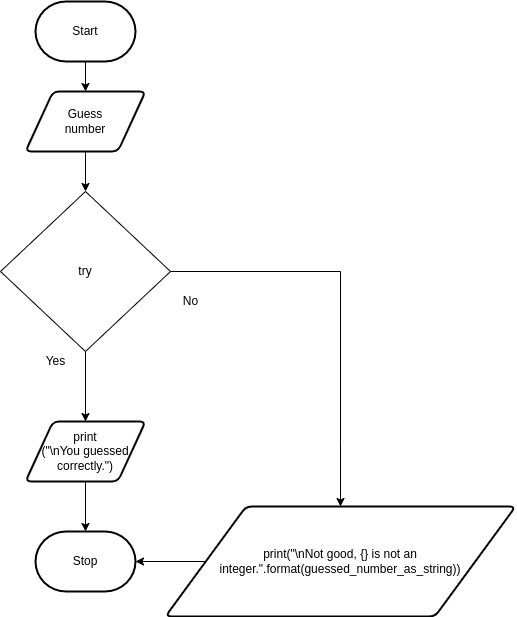

The diagram above was exported from draw.io. Its source (the exported page's mxGraphModel, read from the mxfile embedded in the PNG):
<mxGraphModel dx="477" dy="257" grid="1" gridSize="10" guides="1" tooltips="1" connect="1" arrows="1" fold="1" page="1" pageScale="1" pageWidth="827" pageHeight="1169" math="0" shadow="0">
  <root>
    <mxCell id="0" />
    <mxCell id="1" parent="0" />
    <mxCell id="3" style="edgeStyle=none;html=1;entryX=0.5;entryY=0;entryDx=0;entryDy=0;" parent="1" source="2" target="20" edge="1">
      <mxGeometry relative="1" as="geometry">
        <mxPoint x="220" y="220" as="targetPoint" />
      </mxGeometry>
    </mxCell>
    <mxCell id="2" value="Start" style="strokeWidth=2;html=1;shape=mxgraph.flowchart.terminator;whiteSpace=wrap;" parent="1" vertex="1">
      <mxGeometry x="230" y="30" width="100" height="60" as="geometry" />
    </mxCell>
    <mxCell id="6" style="edgeStyle=none;html=1;exitX=0.5;exitY=1;exitDx=0;exitDy=0;entryX=0.5;entryY=0;entryDx=0;entryDy=0;" parent="1" source="20" target="21" edge="1">
      <mxGeometry relative="1" as="geometry">
        <mxPoint x="300" y="310" as="sourcePoint" />
        <mxPoint x="300" y="220" as="targetPoint" />
      </mxGeometry>
    </mxCell>
    <mxCell id="8" style="edgeStyle=none;html=1;entryX=0.5;entryY=0;entryDx=0;entryDy=0;exitX=0.5;exitY=1;exitDx=0;exitDy=0;" parent="1" source="21" target="17" edge="1">
      <mxGeometry relative="1" as="geometry">
        <mxPoint x="300" y="440" as="targetPoint" />
        <mxPoint x="300" y="480" as="sourcePoint" />
      </mxGeometry>
    </mxCell>
    <mxCell id="19" style="edgeStyle=none;html=1;entryX=0.5;entryY=0;entryDx=0;entryDy=0;entryPerimeter=0;" parent="1" source="17" target="26" edge="1">
      <mxGeometry relative="1" as="geometry">
        <mxPoint x="300" y="560" as="targetPoint" />
      </mxGeometry>
    </mxCell>
    <mxCell id="17" value="print&lt;br&gt;(&quot;\nYou guessed correctly.&quot;)" style="shape=parallelogram;html=1;strokeWidth=2;perimeter=parallelogramPerimeter;whiteSpace=wrap;rounded=1;arcSize=12;size=0.23;" parent="1" vertex="1">
      <mxGeometry x="220" y="450" width="120" height="60" as="geometry" />
    </mxCell>
    <mxCell id="20" value="Guess&lt;br&gt;number" style="shape=parallelogram;html=1;strokeWidth=2;perimeter=parallelogramPerimeter;whiteSpace=wrap;rounded=1;arcSize=12;size=0.23;" parent="1" vertex="1">
      <mxGeometry x="220" y="120" width="120" height="60" as="geometry" />
    </mxCell>
    <mxCell id="21" value="try" style="rhombus;whiteSpace=wrap;html=1;" parent="1" vertex="1">
      <mxGeometry x="195" y="220" width="170" height="160" as="geometry" />
    </mxCell>
    <mxCell id="22" value="Yes" style="text;html=1;align=center;verticalAlign=middle;resizable=0;points=[];autosize=1;strokeColor=none;fillColor=none;" parent="1" vertex="1">
      <mxGeometry x="230" y="380" width="40" height="20" as="geometry" />
    </mxCell>
    <mxCell id="23" value="No" style="text;html=1;align=center;verticalAlign=middle;resizable=0;points=[];autosize=1;strokeColor=none;fillColor=none;" parent="1" vertex="1">
      <mxGeometry x="370" y="320" width="30" height="20" as="geometry" />
    </mxCell>
    <mxCell id="24" style="edgeStyle=none;html=1;exitX=1;exitY=0.5;exitDx=0;exitDy=0;rounded=0;entryX=0.5;entryY=0;entryDx=0;entryDy=0;" parent="1" source="21" target="29" edge="1">
      <mxGeometry relative="1" as="geometry">
        <mxPoint x="370" y="615" as="targetPoint" />
        <mxPoint x="470" y="320" as="sourcePoint" />
        <Array as="points">
          <mxPoint x="535" y="300" />
          <mxPoint x="535" y="470" />
        </Array>
      </mxGeometry>
    </mxCell>
    <mxCell id="26" value="Stop" style="strokeWidth=2;html=1;shape=mxgraph.flowchart.terminator;whiteSpace=wrap;" parent="1" vertex="1">
      <mxGeometry x="230" y="560" width="100" height="60" as="geometry" />
    </mxCell>
    <mxCell id="38" style="edgeStyle=none;html=1;exitX=0;exitY=0.5;exitDx=0;exitDy=0;entryX=1;entryY=0.5;entryDx=0;entryDy=0;entryPerimeter=0;" parent="1" source="29" target="26" edge="1">
      <mxGeometry relative="1" as="geometry" />
    </mxCell>
    <mxCell id="29" value="print(&quot;\nNot good, {} is not an integer.&quot;.format(guessed_number_as_string))" style="shape=parallelogram;html=1;strokeWidth=2;perimeter=parallelogramPerimeter;whiteSpace=wrap;rounded=1;arcSize=12;size=0.23;" parent="1" vertex="1">
      <mxGeometry x="360" y="535" width="350" height="110" as="geometry" />
    </mxCell>
  </root>
</mxGraphModel>